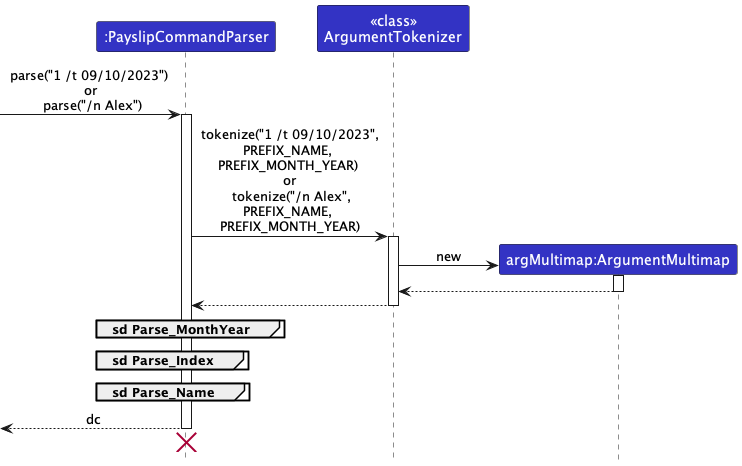

The diagram above was rendered by PlantUML. Its source (embedded in the PNG):
@startuml
!include style.puml
skinparam ArrowFontStyle plain
skinparam sequenceReferenceBackgroundColor white


participant ":PayslipCommandParser" as PayslipCommandParser LOGIC_COLOR
participant "<<class>>\nArgumentTokenizer" as ArgumentTokenizer LOGIC_COLOR
participant "argMultimap:ArgumentMultimap" as ArgMultimap LOGIC_COLOR


-> PayslipCommandParser : parse("1 /t 09/10/2023") \n or \n parse("/n Alex")
activate PayslipCommandParser

PayslipCommandParser -> ArgumentTokenizer : tokenize("1 /t 09/10/2023",\nPREFIX_NAME, \nPREFIX_MONTH_YEAR) \n or \n tokenize("/n Alex",\nPREFIX_NAME, \nPREFIX_MONTH_YEAR)
activate ArgumentTokenizer

create ArgMultimap
ArgumentTokenizer -> ArgMultimap : new
activate ArgMultimap
ArgumentTokenizer <-- ArgMultimap
deactivate ArgMultimap
PayslipCommandParser <-- ArgumentTokenizer
deactivate ArgumentTokenizer

group **sd** Parse_MonthYear
end

group **sd** Parse_Index
end

group **sd** Parse_Name
end

<-- PayslipCommandParser : dc
deactivate PayslipCommandParser
'Hidden arrow to position the destroy marker below the end of the activation bar.
PayslipCommandParser -[hidden]->
destroy PayslipCommandParser

@enduml